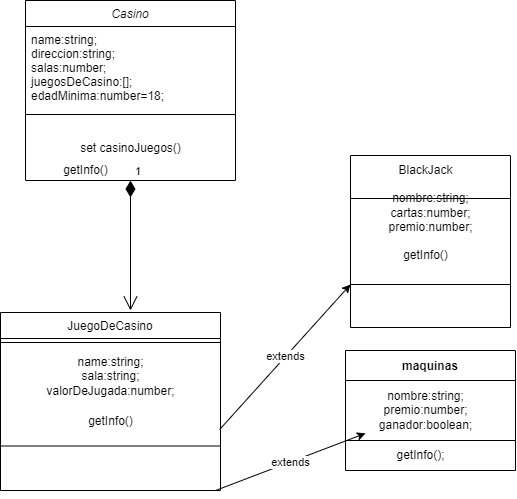

The diagram above was exported from draw.io. Its source (the exported page's mxGraphModel, read from the mxfile embedded in the PNG):
<mxGraphModel dx="756" dy="395" grid="1" gridSize="10" guides="1" tooltips="1" connect="1" arrows="1" fold="1" page="1" pageScale="1" pageWidth="827" pageHeight="1169" math="0" shadow="0">
  <root>
    <mxCell id="WIyWlLk6GJQsqaUBKTNV-0" />
    <mxCell id="WIyWlLk6GJQsqaUBKTNV-1" parent="WIyWlLk6GJQsqaUBKTNV-0" />
    <mxCell id="zkfFHV4jXpPFQw0GAbJ--0" value="Casino" style="swimlane;fontStyle=2;align=center;verticalAlign=top;childLayout=stackLayout;horizontal=1;startSize=26;horizontalStack=0;resizeParent=1;resizeLast=0;collapsible=1;marginBottom=0;rounded=0;shadow=0;strokeWidth=1;" parent="WIyWlLk6GJQsqaUBKTNV-1" vertex="1">
      <mxGeometry x="180" y="40" width="210" height="180" as="geometry">
        <mxRectangle x="220" y="120" width="160" height="26" as="alternateBounds" />
      </mxGeometry>
    </mxCell>
    <mxCell id="zkfFHV4jXpPFQw0GAbJ--1" value="name:string;&#10;direccion:string;&#10;salas:number;&#10;juegosDeCasino:[];&#10;edadMinima:number=18;" style="text;align=left;verticalAlign=top;spacingLeft=4;spacingRight=4;overflow=hidden;rotatable=0;points=[[0,0.5],[1,0.5]];portConstraint=eastwest;" parent="zkfFHV4jXpPFQw0GAbJ--0" vertex="1">
      <mxGeometry y="26" width="210" height="84" as="geometry" />
    </mxCell>
    <mxCell id="zkfFHV4jXpPFQw0GAbJ--4" value="" style="line;html=1;strokeWidth=1;align=left;verticalAlign=middle;spacingTop=-1;spacingLeft=3;spacingRight=3;rotatable=0;labelPosition=right;points=[];portConstraint=eastwest;" parent="zkfFHV4jXpPFQw0GAbJ--0" vertex="1">
      <mxGeometry y="110" width="210" height="8" as="geometry" />
    </mxCell>
    <mxCell id="QX1Uh1Ghq30ADblGJ0wj-1" value="&lt;br&gt;set casinoJuegos()&lt;br&gt;&lt;br&gt;" style="text;html=1;align=center;verticalAlign=middle;resizable=0;points=[];autosize=1;strokeColor=none;fillColor=none;" parent="zkfFHV4jXpPFQw0GAbJ--0" vertex="1">
      <mxGeometry y="118" width="210" height="60" as="geometry" />
    </mxCell>
    <mxCell id="zkfFHV4jXpPFQw0GAbJ--6" value="JuegoDeCasino" style="swimlane;fontStyle=0;align=center;verticalAlign=top;childLayout=stackLayout;horizontal=1;startSize=26;horizontalStack=0;resizeParent=1;resizeLast=0;collapsible=1;marginBottom=0;rounded=0;shadow=0;strokeWidth=1;" parent="WIyWlLk6GJQsqaUBKTNV-1" vertex="1">
      <mxGeometry x="155" y="352" width="220" height="178" as="geometry">
        <mxRectangle x="130" y="380" width="160" height="26" as="alternateBounds" />
      </mxGeometry>
    </mxCell>
    <mxCell id="zkfFHV4jXpPFQw0GAbJ--9" value="" style="line;html=1;strokeWidth=1;align=left;verticalAlign=middle;spacingTop=-1;spacingLeft=3;spacingRight=3;rotatable=0;labelPosition=right;points=[];portConstraint=eastwest;" parent="zkfFHV4jXpPFQw0GAbJ--6" vertex="1">
      <mxGeometry y="26" width="220" height="8" as="geometry" />
    </mxCell>
    <mxCell id="QX1Uh1Ghq30ADblGJ0wj-30" value="name:string;&lt;br&gt;sala:string;&lt;br&gt;valorDeJugada:number;" style="text;html=1;align=center;verticalAlign=middle;resizable=0;points=[];autosize=1;strokeColor=none;fillColor=none;" parent="zkfFHV4jXpPFQw0GAbJ--6" vertex="1">
      <mxGeometry y="34" width="220" height="60" as="geometry" />
    </mxCell>
    <mxCell id="QX1Uh1Ghq30ADblGJ0wj-29" value="getInfo()" style="text;html=1;align=center;verticalAlign=middle;resizable=0;points=[];autosize=1;strokeColor=none;fillColor=none;" parent="zkfFHV4jXpPFQw0GAbJ--6" vertex="1">
      <mxGeometry y="94" width="220" height="30" as="geometry" />
    </mxCell>
    <mxCell id="QX1Uh1Ghq30ADblGJ0wj-15" value="" style="endArrow=none;html=1;rounded=0;exitX=0;exitY=0.75;exitDx=0;exitDy=0;entryX=1;entryY=0.75;entryDx=0;entryDy=0;" parent="WIyWlLk6GJQsqaUBKTNV-1" source="zkfFHV4jXpPFQw0GAbJ--6" target="zkfFHV4jXpPFQw0GAbJ--6" edge="1">
      <mxGeometry width="50" height="50" relative="1" as="geometry">
        <mxPoint x="390" y="340" as="sourcePoint" />
        <mxPoint x="440" y="290" as="targetPoint" />
      </mxGeometry>
    </mxCell>
    <mxCell id="QX1Uh1Ghq30ADblGJ0wj-17" value="extends" style="endArrow=classic;html=1;rounded=0;exitX=1.019;exitY=0.192;exitDx=0;exitDy=0;exitPerimeter=0;entryX=0;entryY=0.75;entryDx=0;entryDy=0;" parent="WIyWlLk6GJQsqaUBKTNV-1" target="QX1Uh1Ghq30ADblGJ0wj-18" edge="1">
      <mxGeometry width="50" height="50" relative="1" as="geometry">
        <mxPoint x="374.18000000000006" y="468.99199999999996" as="sourcePoint" />
        <mxPoint x="510" y="460" as="targetPoint" />
      </mxGeometry>
    </mxCell>
    <mxCell id="QX1Uh1Ghq30ADblGJ0wj-18" value="" style="swimlane;startSize=0;whiteSpace=wrap;" parent="WIyWlLk6GJQsqaUBKTNV-1" vertex="1">
      <mxGeometry x="505" y="195" width="160" height="172" as="geometry" />
    </mxCell>
    <mxCell id="QX1Uh1Ghq30ADblGJ0wj-33" value="&lt;br&gt;nombre:string;&lt;br&gt;cartas:number;&lt;br&gt;premio:number;" style="text;html=1;align=center;verticalAlign=middle;resizable=0;points=[];autosize=1;strokeColor=none;fillColor=none;" parent="QX1Uh1Ghq30ADblGJ0wj-18" vertex="1">
      <mxGeometry x="25" y="15" width="110" height="70" as="geometry" />
    </mxCell>
    <mxCell id="QX1Uh1Ghq30ADblGJ0wj-34" value="getInfo()" style="text;html=1;align=center;verticalAlign=middle;resizable=0;points=[];autosize=1;strokeColor=none;fillColor=none;" parent="QX1Uh1Ghq30ADblGJ0wj-18" vertex="1">
      <mxGeometry x="40" y="85" width="70" height="30" as="geometry" />
    </mxCell>
    <mxCell id="QX1Uh1Ghq30ADblGJ0wj-31" value="BlackJack" style="text;html=1;align=center;verticalAlign=middle;resizable=0;points=[];autosize=1;strokeColor=none;fillColor=none;" parent="QX1Uh1Ghq30ADblGJ0wj-18" vertex="1">
      <mxGeometry x="35" width="80" height="30" as="geometry" />
    </mxCell>
    <mxCell id="QX1Uh1Ghq30ADblGJ0wj-28" value="getInfo()" style="text;html=1;align=center;verticalAlign=middle;resizable=0;points=[];autosize=1;strokeColor=none;fillColor=none;" parent="WIyWlLk6GJQsqaUBKTNV-1" vertex="1">
      <mxGeometry x="205" y="195" width="70" height="30" as="geometry" />
    </mxCell>
    <mxCell id="QX1Uh1Ghq30ADblGJ0wj-35" value="extends" style="endArrow=classic;html=1;rounded=0;" parent="WIyWlLk6GJQsqaUBKTNV-1" target="QX1Uh1Ghq30ADblGJ0wj-38" edge="1">
      <mxGeometry width="50" height="50" relative="1" as="geometry">
        <mxPoint x="370" y="530" as="sourcePoint" />
        <mxPoint x="500" y="560" as="targetPoint" />
      </mxGeometry>
    </mxCell>
    <mxCell id="QX1Uh1Ghq30ADblGJ0wj-36" value="maquinas" style="swimlane;startSize=30;" parent="WIyWlLk6GJQsqaUBKTNV-1" vertex="1">
      <mxGeometry x="500" y="390" width="170" height="120" as="geometry" />
    </mxCell>
    <mxCell id="QX1Uh1Ghq30ADblGJ0wj-38" value="nombre:string;&lt;br&gt;premio:number;&lt;br&gt;ganador:boolean;" style="text;html=1;align=center;verticalAlign=middle;resizable=0;points=[];autosize=1;strokeColor=none;fillColor=none;" parent="QX1Uh1Ghq30ADblGJ0wj-36" vertex="1">
      <mxGeometry x="20" y="30" width="120" height="60" as="geometry" />
    </mxCell>
    <mxCell id="QX1Uh1Ghq30ADblGJ0wj-46" value="getInfo();" style="text;html=1;align=center;verticalAlign=middle;resizable=0;points=[];autosize=1;strokeColor=none;fillColor=none;" parent="QX1Uh1Ghq30ADblGJ0wj-36" vertex="1">
      <mxGeometry x="40" y="90" width="70" height="30" as="geometry" />
    </mxCell>
    <mxCell id="QX1Uh1Ghq30ADblGJ0wj-40" value="" style="endArrow=none;html=1;rounded=0;entryX=1;entryY=0.75;entryDx=0;entryDy=0;exitX=0;exitY=0.75;exitDx=0;exitDy=0;" parent="WIyWlLk6GJQsqaUBKTNV-1" source="QX1Uh1Ghq30ADblGJ0wj-18" target="QX1Uh1Ghq30ADblGJ0wj-18" edge="1">
      <mxGeometry width="50" height="50" relative="1" as="geometry">
        <mxPoint x="390" y="500" as="sourcePoint" />
        <mxPoint x="440" y="450" as="targetPoint" />
      </mxGeometry>
    </mxCell>
    <mxCell id="QX1Uh1Ghq30ADblGJ0wj-41" value="" style="endArrow=none;html=1;rounded=0;entryX=1;entryY=0.25;entryDx=0;entryDy=0;exitX=0;exitY=0.25;exitDx=0;exitDy=0;" parent="WIyWlLk6GJQsqaUBKTNV-1" source="QX1Uh1Ghq30ADblGJ0wj-18" target="QX1Uh1Ghq30ADblGJ0wj-18" edge="1">
      <mxGeometry width="50" height="50" relative="1" as="geometry">
        <mxPoint x="390" y="500" as="sourcePoint" />
        <mxPoint x="440" y="450" as="targetPoint" />
      </mxGeometry>
    </mxCell>
    <mxCell id="QX1Uh1Ghq30ADblGJ0wj-42" value="" style="endArrow=none;html=1;rounded=0;entryX=1;entryY=0.75;entryDx=0;entryDy=0;exitX=0;exitY=0.75;exitDx=0;exitDy=0;" parent="WIyWlLk6GJQsqaUBKTNV-1" source="QX1Uh1Ghq30ADblGJ0wj-36" target="QX1Uh1Ghq30ADblGJ0wj-36" edge="1">
      <mxGeometry width="50" height="50" relative="1" as="geometry">
        <mxPoint x="390" y="500" as="sourcePoint" />
        <mxPoint x="440" y="450" as="targetPoint" />
      </mxGeometry>
    </mxCell>
    <mxCell id="UjjAakPFEZ-vOd9krlq3-1" value="1" style="endArrow=open;html=1;endSize=12;startArrow=diamondThin;startSize=14;startFill=1;edgeStyle=orthogonalEdgeStyle;align=left;verticalAlign=bottom;rounded=0;exitX=0.5;exitY=1;exitDx=0;exitDy=0;" parent="WIyWlLk6GJQsqaUBKTNV-1" source="zkfFHV4jXpPFQw0GAbJ--0" edge="1">
      <mxGeometry x="-1" y="3" relative="1" as="geometry">
        <mxPoint x="430" y="290" as="sourcePoint" />
        <mxPoint x="285" y="350" as="targetPoint" />
      </mxGeometry>
    </mxCell>
  </root>
</mxGraphModel>